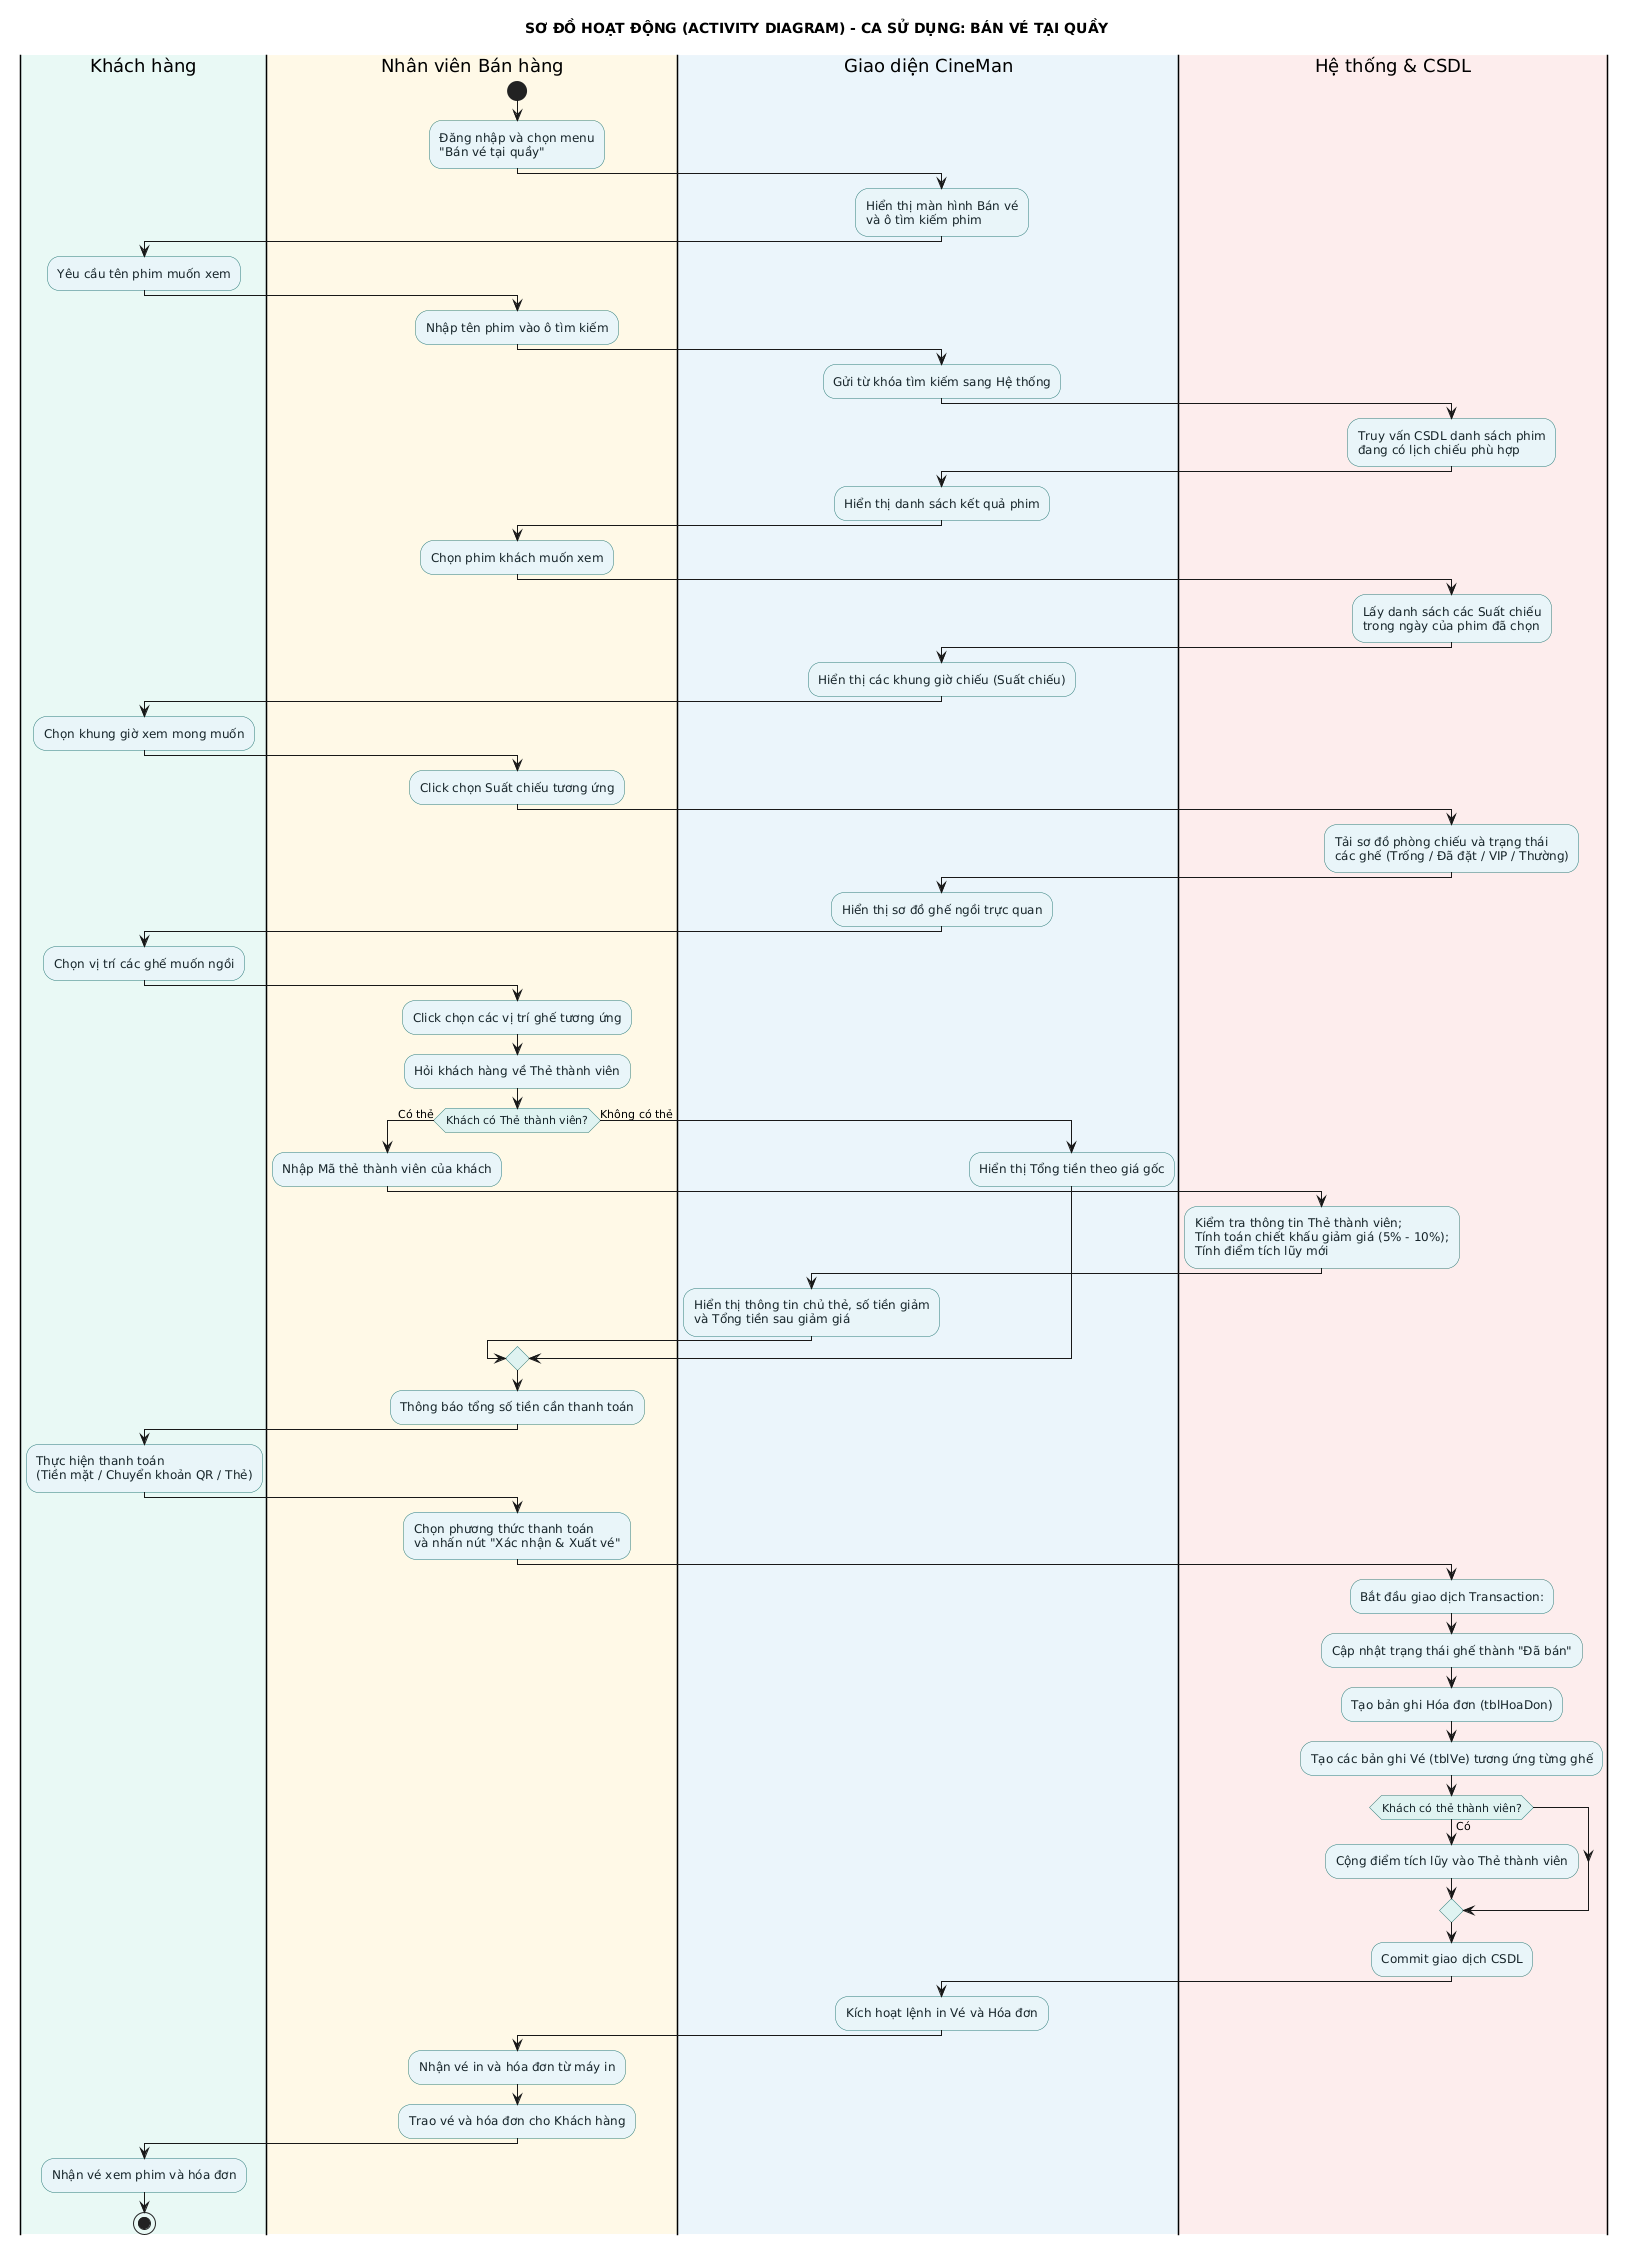

The diagram above was rendered by PlantUML. Its source (embedded in the PNG):
@startuml
skinparam backgroundColor #FFFFFF
skinparam shadowing false
skinparam activity {
    BackgroundColor #E8F4F8
    BorderColor #2B7A78
    FontColor #17252A
    DiamondBackgroundColor #DEF2F1
    DiamondBorderColor #2B7A78
}

title SƠ ĐỒ HOẠT ĐỘNG (ACTIVITY DIAGRAM) - CA SỬ DỤNG: BÁN VÉ TẠI QUẦY

|#E8F8F5|Khách hàng|
|#FEF9E7|Nhân viên Bán hàng|
|#EBF5FB|Giao diện CineMan|
|#FDEDEC|Hệ thống & CSDL|

|Nhân viên Bán hàng|
start
:Đăng nhập và chọn menu\n"Bán vé tại quầy";

|Giao diện CineMan|
:Hiển thị màn hình Bán vé\nvà ô tìm kiếm phim;

|Khách hàng|
:Yêu cầu tên phim muốn xem;

|Nhân viên Bán hàng|
:Nhập tên phim vào ô tìm kiếm;

|Giao diện CineMan|
:Gửi từ khóa tìm kiếm sang Hệ thống;

|Hệ thống & CSDL|
:Truy vấn CSDL danh sách phim\nđang có lịch chiếu phù hợp;

|Giao diện CineMan|
:Hiển thị danh sách kết quả phim;

|Nhân viên Bán hàng|
:Chọn phim khách muốn xem;

|Hệ thống & CSDL|
:Lấy danh sách các Suất chiếu\ntrong ngày của phim đã chọn;

|Giao diện CineMan|
:Hiển thị các khung giờ chiếu (Suất chiếu);

|Khách hàng|
:Chọn khung giờ xem mong muốn;

|Nhân viên Bán hàng|
:Click chọn Suất chiếu tương ứng;

|Hệ thống & CSDL|
:Tải sơ đồ phòng chiếu và trạng thái\ncác ghế (Trống / Đã đặt / VIP / Thường);

|Giao diện CineMan|
:Hiển thị sơ đồ ghế ngồi trực quan;

|Khách hàng|
:Chọn vị trí các ghế muốn ngồi;

|Nhân viên Bán hàng|
:Click chọn các vị trí ghế tương ứng;
:Hỏi khách hàng về Thẻ thành viên;

if (Khách có Thẻ thành viên?) then (Có thẻ)
    |Nhân viên Bán hàng|
    :Nhập Mã thẻ thành viên của khách;
    |Hệ thống & CSDL|
    :Kiểm tra thông tin Thẻ thành viên;\nTính toán chiết khấu giảm giá (5% - 10%);\nTính điểm tích lũy mới;
    |Giao diện CineMan|
    :Hiển thị thông tin chủ thẻ, số tiền giảm\nvà Tổng tiền sau giảm giá;
else (Không có thẻ)
    |Giao diện CineMan|
    :Hiển thị Tổng tiền theo giá gốc;
endif

|Nhân viên Bán hàng|
:Thông báo tổng số tiền cần thanh toán;

|Khách hàng|
:Thực hiện thanh toán\n(Tiền mặt / Chuyển khoản QR / Thẻ);

|Nhân viên Bán hàng|
:Chọn phương thức thanh toán\nvà nhấn nút "Xác nhận & Xuất vé";

|Hệ thống & CSDL|
:Bắt đầu giao dịch Transaction:;
:Cập nhật trạng thái ghế thành "Đã bán";
:Tạo bản ghi Hóa đơn (tblHoaDon);
:Tạo các bản ghi Vé (tblVe) tương ứng từng ghế;
if (Khách có thẻ thành viên?) then (Có)
    :Cộng điểm tích lũy vào Thẻ thành viên;
endif
:Commit giao dịch CSDL;

|Giao diện CineMan|
:Kích hoạt lệnh in Vé và Hóa đơn;

|Nhân viên Bán hàng|
:Nhận vé in và hóa đơn từ máy in;
:Trao vé và hóa đơn cho Khách hàng;

|Khách hàng|
:Nhận vé xem phim và hóa đơn;
stop
@enduml